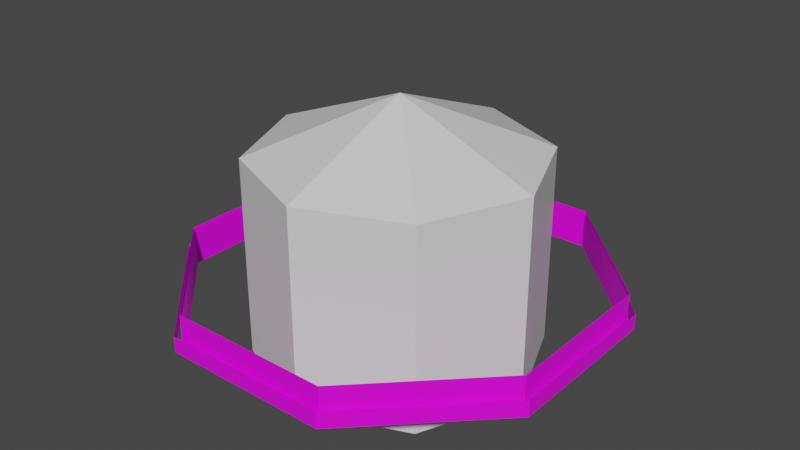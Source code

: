 # Source: skybox.blend  (saved by Blender 2.82.7; exported with 4.5.12 LTS)
import bpy
from mathutils import Matrix  # noqa: F401  (used for matrix-valued properties, if any)

bpy.ops.wm.read_factory_settings(use_empty=True)
scene = bpy.context.scene
scene.name = 'Scene'

# ---- collections
col_skybox = bpy.data.collections.new('Skybox'); scene.collection.children.link(col_skybox)
col_clouds = bpy.data.collections.new('Clouds'); scene.collection.children.link(col_clouds)

# ---- images (referenced by path relative to the original .blend; pixels are not part of the script)
import os
ASSET_DIR = os.environ.get("B2B_ASSET_DIR", "")  # directory of the original .blend (textures are referenced by path, not embedded)
HERE = os.path.dirname(os.path.abspath(__file__))  # packed textures are extracted next to this script under _unpacked/

def load_image(name, relpath, width, height, colorspace="sRGB"):
    """Load a texture the original file referenced (path relative to the .blend, or extracted next to this script)."""
    p = next((c for c in (os.path.join(HERE, relpath), os.path.join(ASSET_DIR, relpath)) if relpath and os.path.exists(c)), "")
    if p:
        img = bpy.data.images.load(p, check_existing=True)
        img.name = name
    else:  # same state as the original file: an image datablock whose file is absent (Cycles renders it pink)
        img = bpy.data.images.new(name, width, height)
        img.source = "FILE"
        img.filepath = "//" + (relpath or name)
    img.colorspace_settings.name = colorspace
    return img
img_nearcloud_png = load_image('nearCloud.png', 'textures/skybox/nearCloud.png', 1024, 1024, 'sRGB')
img_farcloud_png = load_image('farCloud.png', 'textures/skybox/farCloud.png', 1024, 1024, 'sRGB')

# ---- materials (node trees are filled in below, after node groups)
mat_material = bpy.data.materials.new('Material')
mat_material.alpha_threshold = 0.0
mat_material.use_backface_culling = True
mat_material.use_transparent_shadow = False
mat_material.line_color = (0.0, 0.0, 0.0, 1.0)
mat_cloudnearfar = bpy.data.materials.new('CloudNearFar')
mat_cloudnearfar.surface_render_method = 'BLENDED'
mat_cloudnearfar.blend_method = 'BLEND'
mat_cloudnearfar.use_backface_culling = True
mat_cloudnearfar.use_transparent_shadow = False
mat_cloudmiddle = bpy.data.materials.new('CloudMiddle')
mat_cloudmiddle.surface_render_method = 'BLENDED'
mat_cloudmiddle.blend_method = 'BLEND'
mat_cloudmiddle.use_backface_culling = True
mat_cloudmiddle.use_transparent_shadow = False

# ---- node groups
ng_nodegroup = bpy.data.node_groups.new('NodeGroup', 'ShaderNodeTree')
_s = ng_nodegroup.interface.new_socket(name='Vector', in_out='OUTPUT', socket_type='NodeSocketVector')
_s.min_value = 0.0
_s.max_value = 0.0
_s = ng_nodegroup.interface.new_socket(name='Vector', in_out='INPUT', socket_type='NodeSocketVector')
_s.min_value = -1e+04
_s.max_value = 1e+04
_s = ng_nodegroup.interface.new_socket(name='Vector', in_out='INPUT', socket_type='NodeSocketVector')
_s.min_value = -1e+04
_s.max_value = 1e+04
_s = ng_nodegroup.interface.new_socket(name='Vector', in_out='INPUT', socket_type='NodeSocketVector')
_s.min_value = -1e+04
_s.max_value = 1e+04
_s = ng_nodegroup.interface.new_socket(name='Vector', in_out='INPUT', socket_type='NodeSocketVector')
_s.min_value = -1e+04
_s.max_value = 1e+04
_N = ng_nodegroup.nodes; _L = ng_nodegroup.links
n0 = _N.new('ShaderNodeVectorMath'); n0.name = 'Vector Math.001'; n0.location = (243, 709)
n1 = _N.new('NodeGroupOutput'); n1.name = 'Group Output'; n1.location = (662, 663)
n2 = _N.new('ShaderNodeVectorMath'); n2.name = 'Vector Math.002'; n2.location = (466, 707)
n2.operation = 'SUBTRACT'
n3 = _N.new('ShaderNodeVectorMath'); n3.name = 'Vector Math.003'; n3.location = (245, 555)
n3.operation = 'MULTIPLY'
n4 = _N.new('NodeGroupInput'); n4.name = 'Group Input'; n4.location = (-39, 644)
_L.new(n0.outputs[0], n2.inputs[0])
_L.new(n3.outputs[0], n2.inputs[1])
_L.new(n2.outputs[0], n1.inputs[0])
_L.new(n4.outputs[0], n0.inputs[0])
_L.new(n4.outputs[1], n0.inputs[1])
_L.new(n4.outputs[0], n3.inputs[0])
_L.new(n4.outputs[1], n3.inputs[1])
n1.is_active_output = True

# ---- material node trees
mat_material.use_nodes = True; mat_material.node_tree.nodes.clear()
_N = mat_material.node_tree.nodes; _L = mat_material.node_tree.links
n0 = _N.new('ShaderNodeOutputMaterial'); n0.name = 'Material Output'; n0.location = (300, 300)
n1 = _N.new('ShaderNodeBsdfPrincipled'); n1.name = 'Principled BSDF'; n1.location = (10, 300)
n1.distribution = 'GGX'
n1.subsurface_method = 'BURLEY'
n1.inputs[2].default_value = 0.4
n1.inputs[3].default_value = 1.45
n1.inputs[27].default_value = (0.0, 0.0, 0.0, 1.0)
n1.inputs[28].default_value = 1.0
_L.new(n1.outputs[0], n0.inputs[0])
n0.is_active_output = True
mat_cloudnearfar.use_nodes = True; mat_cloudnearfar.node_tree.nodes.clear()
_N = mat_cloudnearfar.node_tree.nodes; _L = mat_cloudnearfar.node_tree.links
n0 = _N.new('ShaderNodeVectorMath'); n0.name = 'Vector Math'; n0.location = (-1158, 296)
n0.inputs[1].default_value = (0.2, -3.725e-09, 0.0)
n1 = _N.new('ShaderNodeTexCoord'); n1.name = 'Texture Coordinate'; n1.location = (-1430, 331)
n2 = _N.new('ShaderNodeTexCoord'); n2.name = 'Texture Coordinate.001'; n2.location = (-1416, 38)
n3 = _N.new('ShaderNodeOutputMaterial'); n3.name = 'Material Output'; n3.location = (591, 427)
n4 = _N.new('ShaderNodeBsdfPrincipled'); n4.name = 'Principled BSDF'; n4.location = (301, 427)
n4.distribution = 'GGX'
n4.subsurface_method = 'BURLEY'
n4.inputs[3].default_value = 1.45
n4.inputs[27].default_value = (0.0, 0.0, 0.0, 1.0)
n4.inputs[28].default_value = 1.0
n5 = _N.new('ShaderNodeGroup'); n5.name = 'Group'; n5.location = (-510, 391)
n5.node_tree = ng_nodegroup
n5.inputs[2].default_value = (0.0, 0.0, 0.0)
n5.inputs[3].default_value = (0.0, 0.0, 0.0)
n6 = _N.new('ShaderNodeTexImage'); n6.name = 'Image Texture'; n6.location = (-936, 345)
n6.image = img_nearcloud_png
n7 = _N.new('ShaderNodeVectorMath'); n7.name = 'Vector Math.001'; n7.location = (-478, 46)
n7.operation = 'MULTIPLY'
n8 = _N.new('ShaderNodeTexImage'); n8.name = 'Image Texture.001'; n8.location = (-939, 53)
n8.image = img_nearcloud_png
_L.new(n4.outputs[0], n3.inputs[0])
_L.new(n1.outputs[2], n0.inputs[0])
_L.new(n0.outputs[0], n6.inputs[0])
_L.new(n2.outputs[2], n8.inputs[0])
_L.new(n6.outputs[0], n5.inputs[0])
_L.new(n5.outputs[0], n4.inputs[0])
_L.new(n8.outputs[0], n5.inputs[1])
_L.new(n6.outputs[1], n7.inputs[0])
_L.new(n8.outputs[1], n7.inputs[1])
_L.new(n7.outputs[0], n4.inputs[4])
n3.is_active_output = True
mat_cloudmiddle.use_nodes = True; mat_cloudmiddle.node_tree.nodes.clear()
_N = mat_cloudmiddle.node_tree.nodes; _L = mat_cloudmiddle.node_tree.links
n0 = _N.new('ShaderNodeVectorMath'); n0.name = 'Vector Math'; n0.location = (-1158, 296)
n0.inputs[1].default_value = (0.2, -3.725e-09, 0.0)
n1 = _N.new('ShaderNodeTexCoord'); n1.name = 'Texture Coordinate'; n1.location = (-1430, 331)
n2 = _N.new('ShaderNodeTexCoord'); n2.name = 'Texture Coordinate.001'; n2.location = (-1416, 38)
n3 = _N.new('ShaderNodeOutputMaterial'); n3.name = 'Material Output'; n3.location = (591, 427)
n4 = _N.new('ShaderNodeBsdfPrincipled'); n4.name = 'Principled BSDF'; n4.location = (301, 427)
n4.distribution = 'GGX'
n4.subsurface_method = 'BURLEY'
n4.inputs[3].default_value = 1.45
n4.inputs[27].default_value = (0.0, 0.0, 0.0, 1.0)
n4.inputs[28].default_value = 1.0
n5 = _N.new('ShaderNodeVectorMath'); n5.name = 'Vector Math.001'; n5.location = (-478, 46)
n5.operation = 'MULTIPLY'
n6 = _N.new('ShaderNodeTexImage'); n6.name = 'Image Texture'; n6.location = (-936, 345)
n6.image = img_farcloud_png
n7 = _N.new('ShaderNodeTexImage'); n7.name = 'Image Texture.001'; n7.location = (-937, 60)
n7.image = img_farcloud_png
n8 = _N.new('ShaderNodeGroup'); n8.name = 'Group'; n8.location = (-510, 391)
n8.node_tree = ng_nodegroup
n8.inputs[2].default_value = (0.0, 0.0, 0.0)
n8.inputs[3].default_value = (0.0, 0.0, 0.0)
_L.new(n4.outputs[0], n3.inputs[0])
_L.new(n1.outputs[2], n0.inputs[0])
_L.new(n0.outputs[0], n6.inputs[0])
_L.new(n2.outputs[2], n7.inputs[0])
_L.new(n6.outputs[0], n8.inputs[0])
_L.new(n7.outputs[0], n8.inputs[1])
_L.new(n6.outputs[1], n5.inputs[0])
_L.new(n7.outputs[1], n5.inputs[1])
_L.new(n5.outputs[0], n4.inputs[4])
_L.new(n8.outputs[0], n4.inputs[0])
n3.is_active_output = True

# ---- world
world_world = bpy.data.worlds.new('World'); scene.world = world_world
world_world.use_nodes = True; world_world.node_tree.nodes.clear()
_N = world_world.node_tree.nodes; _L = world_world.node_tree.links
n0 = _N.new('ShaderNodeOutputWorld'); n0.name = 'World Output'; n0.location = (300, 300)
n1 = _N.new('ShaderNodeBackground'); n1.name = 'Background'; n1.location = (10, 300)
n1.inputs[0].default_value = (0.05088, 0.05088, 0.05088, 1.0)
_L.new(n1.outputs[0], n0.inputs[0])
n0.is_active_output = True
world_world.color = (0.05088, 0.05088, 0.05088)
world_world.use_sun_shadow = False
world_world.sun_shadow_jitter_overblur = 0.0

# ---- meshes
me_sky = bpy.data.meshes.new('Sky')
me_sky.from_pydata([(0.0, 105.4, -43.76), (0.0, 105.4, 105.4), (74.51, 74.51, -43.76), (74.51, 74.51, 105.4), (105.4, -4.606e-06, -43.76), (105.4, -4.606e-06, 105.4), (74.51, -74.51, -43.76), (74.51, -74.51, 105.4), (-9.213e-06, -105.4, -43.76), (-9.213e-06, -105.4, 105.4), (-74.51, -74.51, -43.76), (-74.51, -74.51, 105.4), (-105.4, 1.257e-06, -43.76), (-105.4, 1.257e-06, 105.4), (-74.51, 74.51, -43.76), (-74.51, 74.51, 105.4), (-7.851e-07, 0.0, 147.1)], [], [(0, 2, 3, 1), (2, 4, 5, 3), (4, 6, 7, 5), (6, 8, 9, 7), (8, 10, 11, 9), (10, 12, 13, 11), (3, 16, 1), (12, 14, 15, 13), (14, 0, 1, 15), (0, 14, 12, 10, 8, 6, 4, 2), (1, 16, 15), (11, 16, 9), (15, 16, 13), (5, 16, 3), (9, 16, 7), (7, 16, 5), (13, 16, 11)])
_uv = me_sky.uv_layers.new(name='UVMap')
_uv.uv.foreach_set('vector', [1.0, 0.5, 0.875, 0.5, 0.875, 1.0, 1.0, 1.0, 0.875, 0.5, 0.75, 0.5, 0.75, 1.0, 0.875, 1.0, 0.75, 0.5, 0.625, 0.5, 0.625, 1.0, 0.75, 1.0, 0.625, 0.5, 0.5, 0.5, 0.5, 1.0, 0.625, 1.0, 0.5, 0.5, 0.375, 0.5, 0.375, 1.0, 0.5, 1.0, 0.375, 0.5, 0.25, 0.5, 0.25, 1.0, 0.375, 1.0, 0.875, 1.0, 0.875, 1.0, 1.0, 1.0, 0.25, 0.5, 0.125, 0.5, 0.125, 1.0, 0.25, 1.0, 0.125, 0.5, 0.0, 0.5, 0.0, 1.0, 0.125, 1.0, 0.75, 0.49, 0.5803, 0.4197, 0.51, 0.25, 0.5803, 0.08029, 0.75, 0.01, 0.9197, 0.08029, 0.99, 0.25, 0.9197, 0.4197, 0.0, 1.0, 0.0, 1.0, 0.125, 1.0, 0.375, 1.0, 0.375, 1.0, 0.5, 1.0, 0.125, 1.0, 0.125, 1.0, 0.25, 1.0, 0.75, 1.0, 0.75, 1.0, 0.875, 1.0, 0.5, 1.0, 0.5, 1.0, 0.625, 1.0, 0.625, 1.0, 0.625, 1.0, 0.75, 1.0, 0.25, 1.0, 0.25, 1.0, 0.375, 1.0])
me_sky.materials.append(mat_material)
me_sky.use_remesh_fix_poles = True
me_sky.use_remesh_preserve_attributes = False
me_sky.use_mirror_vertex_groups = False
me_sky.update()
me_nearcloud = bpy.data.meshes.new('NearCloud')
me_nearcloud.from_pydata([(-55.2, 133.3, -3.536), (-55.2, 133.3, 23.11), (55.2, 133.3, -3.536), (55.2, 133.3, 23.11), (133.3, 55.2, -3.536), (133.3, 55.2, 23.11), (133.3, -55.2, -3.536), (133.3, -55.2, 23.11), (55.2, -133.3, -3.536), (55.2, -133.3, 23.11), (-55.2, -133.3, -3.536), (-55.2, -133.3, 23.11), (-133.3, -55.2, -3.536), (-133.3, -55.2, 23.11), (-133.3, 55.2, -3.536), (-133.3, 55.2, 23.11)], [], [(0, 2, 3, 1), (2, 4, 5, 3), (4, 6, 7, 5), (6, 8, 9, 7), (8, 10, 11, 9), (10, 12, 13, 11), (12, 14, 15, 13), (14, 0, 1, 15)])
_uv = me_nearcloud.uv_layers.new(name='UVMap')
_uv.uv.foreach_set('vector', [2.546, 0.0, 2.034, 0.0, 2.034, 1.0, 2.546, 1.0, 2.034, 0.0, 1.523, 0.0, 1.523, 1.0, 2.034, 1.0, 1.523, 0.0, 1.011, 0.0, 1.011, 1.0, 1.523, 1.0, 1.011, 0.0, 0.5, 0.0, 0.5, 1.0, 1.011, 1.0, 0.5, 0.0, -0.01147, 0.0, -0.01147, 1.0, 0.5, 1.0, -0.01147, 0.0, -0.5229, 0.0, -0.5229, 1.0, -0.01147, 1.0, -0.5229, 0.0, -1.034, 0.0, -1.034, 1.0, -0.5229, 1.0, -1.034, 0.0, -1.546, 0.0, -1.546, 1.0, -1.034, 1.0])
me_nearcloud.materials.append(mat_cloudnearfar)
me_nearcloud.use_remesh_fix_poles = True
me_nearcloud.use_remesh_preserve_attributes = False
me_nearcloud.use_mirror_vertex_groups = False
me_nearcloud.update()
me_middlecloud = bpy.data.meshes.new('MiddleCloud')
me_middlecloud.from_pydata([(-55.6, 134.2, -1.221), (-55.6, 134.2, 25.43), (55.6, 134.2, -1.221), (55.6, 134.2, 25.43), (134.2, 55.6, -1.221), (134.2, 55.6, 25.43), (134.2, -55.6, -1.221), (134.2, -55.6, 25.43), (55.6, -134.2, -1.221), (55.6, -134.2, 25.43), (-55.6, -134.2, -1.221), (-55.6, -134.2, 25.43), (-134.2, -55.6, -1.221), (-134.2, -55.6, 25.43), (-134.2, 55.6, -1.221), (-134.2, 55.6, 25.43)], [], [(0, 2, 3, 1), (2, 4, 5, 3), (4, 6, 7, 5), (6, 8, 9, 7), (8, 10, 11, 9), (10, 12, 13, 11), (12, 14, 15, 13), (14, 0, 1, 15)])
_uv = me_middlecloud.uv_layers.new(name='UVMap')
_uv.uv.foreach_set('vector', [2.546, 0.0, 2.034, 0.0, 2.034, 1.0, 2.546, 1.0, 2.034, 0.0, 1.523, 0.0, 1.523, 1.0, 2.034, 1.0, 1.523, 0.0, 1.011, 0.0, 1.011, 1.0, 1.523, 1.0, 1.011, 0.0, 0.5, 0.0, 0.5, 1.0, 1.011, 1.0, 0.5, 0.0, -0.01147, 0.0, -0.01147, 1.0, 0.5, 1.0, -0.01147, 0.0, -0.5229, 0.0, -0.5229, 1.0, -0.01147, 1.0, -0.5229, 0.0, -1.034, 0.0, -1.034, 1.0, -0.5229, 1.0, -1.034, 0.0, -1.546, 0.0, -1.546, 1.0, -1.034, 1.0])
me_middlecloud.materials.append(mat_cloudmiddle)
me_middlecloud.use_remesh_fix_poles = True
me_middlecloud.use_remesh_preserve_attributes = False
me_middlecloud.use_mirror_vertex_groups = False
me_middlecloud.update()
me_farcloud = bpy.data.meshes.new('FarCloud')
me_farcloud.from_pydata([(-57.37, 138.5, -1.344), (-57.37, 138.5, 10.65), (57.37, 138.5, -1.344), (57.37, 138.5, 10.65), (138.5, 57.37, -1.344), (138.5, 57.37, 10.65), (138.5, -57.37, -1.344), (138.5, -57.37, 10.65), (57.37, -138.5, -1.344), (57.37, -138.5, 10.65), (-57.37, -138.5, -1.344), (-57.37, -138.5, 10.65), (-138.5, -57.37, -1.344), (-138.5, -57.37, 10.65), (-138.5, 57.37, -1.344), (-138.5, 57.37, 10.65)], [], [(0, 2, 3, 1), (2, 4, 5, 3), (4, 6, 7, 5), (6, 8, 9, 7), (8, 10, 11, 9), (10, 12, 13, 11), (12, 14, 15, 13), (14, 0, 1, 15)])
_uv = me_farcloud.uv_layers.new(name='UVMap')
_uv.uv.foreach_set('vector', [4.592, 0.0, 3.569, 0.0, 3.569, 1.0, 4.592, 1.0, 3.569, 0.0, 2.546, 0.0, 2.546, 1.0, 3.569, 1.0, 2.546, 0.0, 1.523, 0.0, 1.523, 1.0, 2.546, 1.0, 1.523, 0.0, 0.5, 0.0, 0.5, 1.0, 1.523, 1.0, 0.5, 0.0, -0.5229, 0.0, -0.5229, 1.0, 0.5, 1.0, -0.5229, 0.0, -1.546, 0.0, -1.546, 1.0, -0.5229, 1.0, -1.546, 0.0, -2.569, 0.0, -2.569, 1.0, -1.546, 1.0, -2.569, 0.0, -3.592, 0.0, -3.592, 1.0, -2.569, 1.0])
me_farcloud.materials.append(mat_cloudnearfar)
me_farcloud.use_remesh_fix_poles = True
me_farcloud.use_remesh_preserve_attributes = False
me_farcloud.use_mirror_vertex_groups = False
me_farcloud.update()

# ---- objects
ob_sky = bpy.data.objects.new('Sky', me_sky)
ob_cloudnear = bpy.data.objects.new('CloudNear', me_nearcloud)
ob_cloudmiddle = bpy.data.objects.new('CloudMiddle', me_middlecloud)
ob_cloudfar = bpy.data.objects.new('CloudFar', me_farcloud)

# ---- transforms, parenting, visibility, modifiers, constraints
ob_sky.location = (0.0, 0.0, 0.0)
ob_sky.lineart.crease_threshold = 0.0
ob_cloudnear.location = (0.0, 0.0, 0.0)
ob_cloudnear.scale = (1.085, 1.085, 1.003)
ob_cloudnear.lineart.crease_threshold = 0.0
ob_cloudmiddle.location = (0.0, 0.0, 0.0)
ob_cloudmiddle.scale = (1.085, 1.085, 1.0)
ob_cloudmiddle.lock_scale = (False, False, True)
ob_cloudmiddle.lineart.crease_threshold = 0.0
ob_cloudfar.location = (0.0, 0.0, 0.0)
ob_cloudfar.scale = (1.085, 1.085, 0.9973)
ob_cloudfar.lineart.crease_threshold = 0.0

# ---- collection membership
col_skybox.objects.link(ob_sky)
col_clouds.objects.link(ob_cloudnear)
col_clouds.objects.link(ob_cloudmiddle)
col_clouds.objects.link(ob_cloudfar)

# ---- scene / render settings (as saved in the file)
scene.frame_start = 1; scene.frame_end = 250; scene.frame_set(0)
scene.render.engine = 'BLENDER_EEVEE_NEXT'
scene.cycles.use_denoising = False
scene.cycles.samples = 128
scene.cycles.sampling_pattern = 'TABULATED_SOBOL'
scene.cycles.use_adaptive_sampling = False
scene.cycles.use_light_tree = False
scene.view_settings.view_transform = 'Filmic'
bpy.context.view_layer.update()

# ---- added for rendering (the .blend has no active camera and no usable light): camera, sun
cam_auto = bpy.data.cameras.new('AutoCamera')
cam_auto.lens = 50.0
cam_auto.sensor_width = 36.0
cam_auto.clip_end = 7563.04
ob_auto_camera = bpy.data.objects.new('AutoCamera', cam_auto)
scene.collection.objects.link(ob_auto_camera)
ob_auto_camera.location = (430.944, -517.133, 396.434)
ob_auto_camera.rotation_euler = (1.09748, -7.21219e-08, 0.694738)
scene.camera = ob_auto_camera
light_auto_sun = bpy.data.lights.new('AutoSun', 'SUN')
light_auto_sun.energy = 3.0
light_auto_sun.angle = 0.0523599
ob_auto_sun = bpy.data.objects.new('AutoSun', light_auto_sun)
scene.collection.objects.link(ob_auto_sun)
ob_auto_sun.rotation_euler = (0.872665, 0.174533, 0.523599)
bpy.context.view_layer.update()
